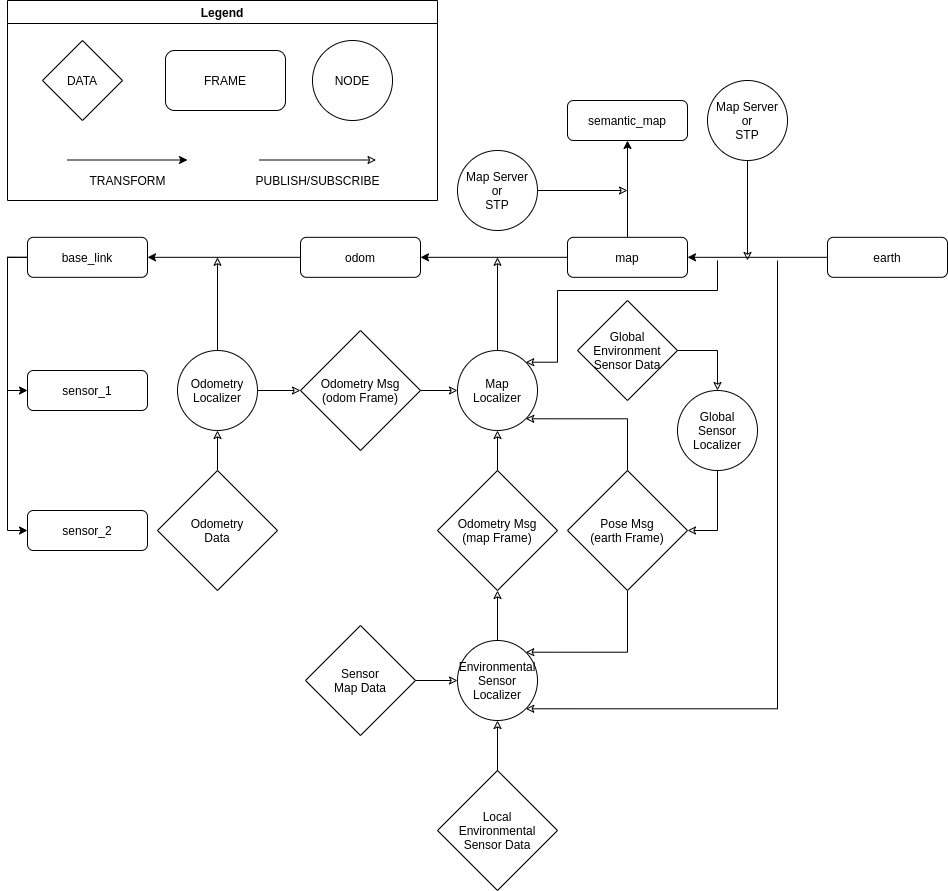

The diagram above was exported from draw.io. Its source (the exported page's mxGraphModel, read from the mxfile embedded in the PNG):
<mxGraphModel dx="1422" dy="801" grid="1" gridSize="10" guides="1" tooltips="1" connect="1" arrows="1" fold="1" page="1" pageScale="1" pageWidth="1654" pageHeight="1169" math="0" shadow="0">
  <root>
    <mxCell id="WIyWlLk6GJQsqaUBKTNV-0" />
    <mxCell id="WIyWlLk6GJQsqaUBKTNV-1" parent="WIyWlLk6GJQsqaUBKTNV-0" />
    <mxCell id="34vJx8ojyscuXA-_MFYc-2" style="edgeStyle=orthogonalEdgeStyle;rounded=0;orthogonalLoop=1;jettySize=auto;html=1;exitX=0;exitY=0.5;exitDx=0;exitDy=0;entryX=0;entryY=0.5;entryDx=0;entryDy=0;" parent="WIyWlLk6GJQsqaUBKTNV-1" source="WIyWlLk6GJQsqaUBKTNV-3" target="34vJx8ojyscuXA-_MFYc-1" edge="1">
      <mxGeometry relative="1" as="geometry" />
    </mxCell>
    <mxCell id="34vJx8ojyscuXA-_MFYc-6" style="edgeStyle=orthogonalEdgeStyle;rounded=0;orthogonalLoop=1;jettySize=auto;html=1;exitX=1;exitY=0.5;exitDx=0;exitDy=0;endArrow=none;endFill=0;startArrow=classic;startFill=1;" parent="WIyWlLk6GJQsqaUBKTNV-1" source="WIyWlLk6GJQsqaUBKTNV-3" target="34vJx8ojyscuXA-_MFYc-5" edge="1">
      <mxGeometry relative="1" as="geometry" />
    </mxCell>
    <mxCell id="34vJx8ojyscuXA-_MFYc-10" style="edgeStyle=orthogonalEdgeStyle;rounded=0;orthogonalLoop=1;jettySize=auto;html=1;exitX=0;exitY=0.5;exitDx=0;exitDy=0;entryX=0;entryY=0.5;entryDx=0;entryDy=0;endArrow=classic;endFill=1;" parent="WIyWlLk6GJQsqaUBKTNV-1" source="WIyWlLk6GJQsqaUBKTNV-3" target="34vJx8ojyscuXA-_MFYc-3" edge="1">
      <mxGeometry relative="1" as="geometry" />
    </mxCell>
    <mxCell id="WIyWlLk6GJQsqaUBKTNV-3" value="base_link" style="rounded=1;whiteSpace=wrap;html=1;fontSize=12;glass=0;strokeWidth=1;shadow=0;" parent="WIyWlLk6GJQsqaUBKTNV-1" vertex="1">
      <mxGeometry x="40" y="246.82" width="120" height="40" as="geometry" />
    </mxCell>
    <mxCell id="34vJx8ojyscuXA-_MFYc-1" value="sensor_1" style="rounded=1;whiteSpace=wrap;html=1;fontSize=12;glass=0;strokeWidth=1;shadow=0;" parent="WIyWlLk6GJQsqaUBKTNV-1" vertex="1">
      <mxGeometry x="40" y="380" width="120" height="40" as="geometry" />
    </mxCell>
    <mxCell id="34vJx8ojyscuXA-_MFYc-3" value="sensor_2" style="rounded=1;whiteSpace=wrap;html=1;fontSize=12;glass=0;strokeWidth=1;shadow=0;" parent="WIyWlLk6GJQsqaUBKTNV-1" vertex="1">
      <mxGeometry x="40" y="520" width="120" height="40" as="geometry" />
    </mxCell>
    <mxCell id="34vJx8ojyscuXA-_MFYc-8" style="edgeStyle=orthogonalEdgeStyle;rounded=0;orthogonalLoop=1;jettySize=auto;html=1;exitX=1;exitY=0.5;exitDx=0;exitDy=0;endArrow=none;endFill=0;startArrow=classic;startFill=1;" parent="WIyWlLk6GJQsqaUBKTNV-1" source="34vJx8ojyscuXA-_MFYc-5" target="34vJx8ojyscuXA-_MFYc-7" edge="1">
      <mxGeometry relative="1" as="geometry" />
    </mxCell>
    <mxCell id="34vJx8ojyscuXA-_MFYc-5" value="odom" style="rounded=1;whiteSpace=wrap;html=1;fontSize=12;glass=0;strokeWidth=1;shadow=0;" parent="WIyWlLk6GJQsqaUBKTNV-1" vertex="1">
      <mxGeometry x="313" y="246.82" width="120" height="40" as="geometry" />
    </mxCell>
    <mxCell id="34vJx8ojyscuXA-_MFYc-18" style="edgeStyle=orthogonalEdgeStyle;rounded=0;orthogonalLoop=1;jettySize=auto;html=1;exitX=1;exitY=0.5;exitDx=0;exitDy=0;entryX=0;entryY=0.5;entryDx=0;entryDy=0;endArrow=none;endFill=0;startArrow=classic;startFill=1;" parent="WIyWlLk6GJQsqaUBKTNV-1" source="34vJx8ojyscuXA-_MFYc-7" target="34vJx8ojyscuXA-_MFYc-9" edge="1">
      <mxGeometry relative="1" as="geometry" />
    </mxCell>
    <mxCell id="0MpHBhAfIyratrErIWlO-2" style="edgeStyle=orthogonalEdgeStyle;rounded=0;orthogonalLoop=1;jettySize=auto;html=1;exitX=0.5;exitY=0;exitDx=0;exitDy=0;entryX=0.5;entryY=1;entryDx=0;entryDy=0;startArrow=none;startFill=0;endArrow=classic;endFill=1;" edge="1" parent="WIyWlLk6GJQsqaUBKTNV-1" source="34vJx8ojyscuXA-_MFYc-7" target="0MpHBhAfIyratrErIWlO-1">
      <mxGeometry relative="1" as="geometry" />
    </mxCell>
    <mxCell id="34vJx8ojyscuXA-_MFYc-7" value="map" style="rounded=1;whiteSpace=wrap;html=1;fontSize=12;glass=0;strokeWidth=1;shadow=0;" parent="WIyWlLk6GJQsqaUBKTNV-1" vertex="1">
      <mxGeometry x="580" y="246.82" width="120" height="40" as="geometry" />
    </mxCell>
    <mxCell id="34vJx8ojyscuXA-_MFYc-9" value="earth" style="rounded=1;whiteSpace=wrap;html=1;fontSize=12;glass=0;strokeWidth=1;shadow=0;" parent="WIyWlLk6GJQsqaUBKTNV-1" vertex="1">
      <mxGeometry x="840" y="246.82" width="120" height="40" as="geometry" />
    </mxCell>
    <mxCell id="34vJx8ojyscuXA-_MFYc-21" style="edgeStyle=orthogonalEdgeStyle;rounded=0;orthogonalLoop=1;jettySize=auto;html=1;exitX=0.5;exitY=0;exitDx=0;exitDy=0;endArrow=classic;endFill=0;" parent="WIyWlLk6GJQsqaUBKTNV-1" source="34vJx8ojyscuXA-_MFYc-19" edge="1">
      <mxGeometry relative="1" as="geometry">
        <mxPoint x="230" y="266.82" as="targetPoint" />
      </mxGeometry>
    </mxCell>
    <mxCell id="34vJx8ojyscuXA-_MFYc-34" style="edgeStyle=orthogonalEdgeStyle;rounded=0;orthogonalLoop=1;jettySize=auto;html=1;exitX=1;exitY=0.5;exitDx=0;exitDy=0;entryX=0;entryY=0.5;entryDx=0;entryDy=0;endArrow=classic;endFill=0;" parent="WIyWlLk6GJQsqaUBKTNV-1" source="34vJx8ojyscuXA-_MFYc-19" edge="1">
      <mxGeometry relative="1" as="geometry">
        <mxPoint x="313" y="399.99999999999994" as="targetPoint" />
      </mxGeometry>
    </mxCell>
    <mxCell id="34vJx8ojyscuXA-_MFYc-19" value="Odometry&lt;br&gt;Localizer" style="ellipse;whiteSpace=wrap;html=1;aspect=fixed;" parent="WIyWlLk6GJQsqaUBKTNV-1" vertex="1">
      <mxGeometry x="190" y="360" width="80" height="80" as="geometry" />
    </mxCell>
    <mxCell id="34vJx8ojyscuXA-_MFYc-27" style="edgeStyle=orthogonalEdgeStyle;rounded=0;orthogonalLoop=1;jettySize=auto;html=1;exitX=0.5;exitY=0;exitDx=0;exitDy=0;endArrow=classic;endFill=0;" parent="WIyWlLk6GJQsqaUBKTNV-1" source="34vJx8ojyscuXA-_MFYc-26" edge="1">
      <mxGeometry relative="1" as="geometry">
        <mxPoint x="510" y="266.82" as="targetPoint" />
      </mxGeometry>
    </mxCell>
    <mxCell id="34vJx8ojyscuXA-_MFYc-26" value="Map&lt;br&gt;Localizer" style="ellipse;whiteSpace=wrap;html=1;aspect=fixed;" parent="WIyWlLk6GJQsqaUBKTNV-1" vertex="1">
      <mxGeometry x="470" y="360" width="80" height="80" as="geometry" />
    </mxCell>
    <mxCell id="34vJx8ojyscuXA-_MFYc-33" style="edgeStyle=orthogonalEdgeStyle;rounded=0;orthogonalLoop=1;jettySize=auto;html=1;exitX=1;exitY=0.5;exitDx=0;exitDy=0;entryX=0;entryY=0.5;entryDx=0;entryDy=0;endArrow=classic;endFill=0;" parent="WIyWlLk6GJQsqaUBKTNV-1" target="34vJx8ojyscuXA-_MFYc-26" edge="1">
      <mxGeometry relative="1" as="geometry">
        <mxPoint x="433" y="399.99999999999994" as="sourcePoint" />
      </mxGeometry>
    </mxCell>
    <mxCell id="34vJx8ojyscuXA-_MFYc-31" value="Odometry Msg&lt;br&gt;(odom Frame)" style="rhombus;whiteSpace=wrap;html=1;" parent="WIyWlLk6GJQsqaUBKTNV-1" vertex="1">
      <mxGeometry x="313" y="340" width="120" height="120" as="geometry" />
    </mxCell>
    <mxCell id="34vJx8ojyscuXA-_MFYc-35" value="Environmental&lt;br&gt;Sensor&lt;br&gt;Localizer" style="ellipse;whiteSpace=wrap;html=1;aspect=fixed;" parent="WIyWlLk6GJQsqaUBKTNV-1" vertex="1">
      <mxGeometry x="470" y="649.9999999999999" width="80" height="80" as="geometry" />
    </mxCell>
    <mxCell id="34vJx8ojyscuXA-_MFYc-37" style="edgeStyle=orthogonalEdgeStyle;rounded=0;orthogonalLoop=1;jettySize=auto;html=1;exitX=0.5;exitY=0;exitDx=0;exitDy=0;entryX=0.5;entryY=1;entryDx=0;entryDy=0;endArrow=classic;endFill=0;" parent="WIyWlLk6GJQsqaUBKTNV-1" source="34vJx8ojyscuXA-_MFYc-36" target="34vJx8ojyscuXA-_MFYc-19" edge="1">
      <mxGeometry relative="1" as="geometry" />
    </mxCell>
    <mxCell id="34vJx8ojyscuXA-_MFYc-36" value="Odometry&lt;br&gt;Data" style="rhombus;whiteSpace=wrap;html=1;" parent="WIyWlLk6GJQsqaUBKTNV-1" vertex="1">
      <mxGeometry x="170" y="480" width="120" height="120" as="geometry" />
    </mxCell>
    <mxCell id="34vJx8ojyscuXA-_MFYc-40" style="edgeStyle=orthogonalEdgeStyle;rounded=0;orthogonalLoop=1;jettySize=auto;html=1;exitX=0.5;exitY=0;exitDx=0;exitDy=0;entryX=0.5;entryY=1;entryDx=0;entryDy=0;endArrow=classic;endFill=0;" parent="WIyWlLk6GJQsqaUBKTNV-1" source="34vJx8ojyscuXA-_MFYc-39" target="34vJx8ojyscuXA-_MFYc-35" edge="1">
      <mxGeometry relative="1" as="geometry">
        <mxPoint x="510" y="769.9999999999999" as="sourcePoint" />
      </mxGeometry>
    </mxCell>
    <mxCell id="34vJx8ojyscuXA-_MFYc-39" value="Local&lt;br&gt;Environmental&lt;br&gt;Sensor Data" style="rhombus;whiteSpace=wrap;html=1;" parent="WIyWlLk6GJQsqaUBKTNV-1" vertex="1">
      <mxGeometry x="450" y="779.9999999999999" width="120" height="120" as="geometry" />
    </mxCell>
    <mxCell id="34vJx8ojyscuXA-_MFYc-42" value="Odometry Msg&lt;br&gt;(map Frame)" style="rhombus;whiteSpace=wrap;html=1;" parent="WIyWlLk6GJQsqaUBKTNV-1" vertex="1">
      <mxGeometry x="450" y="480" width="120" height="120" as="geometry" />
    </mxCell>
    <mxCell id="34vJx8ojyscuXA-_MFYc-43" style="edgeStyle=orthogonalEdgeStyle;rounded=0;orthogonalLoop=1;jettySize=auto;html=1;exitX=0.5;exitY=0;exitDx=0;exitDy=0;endArrow=classic;endFill=0;entryX=0.5;entryY=1;entryDx=0;entryDy=0;" parent="WIyWlLk6GJQsqaUBKTNV-1" source="34vJx8ojyscuXA-_MFYc-42" target="34vJx8ojyscuXA-_MFYc-26" edge="1">
      <mxGeometry relative="1" as="geometry">
        <mxPoint x="640" y="430" as="targetPoint" />
        <mxPoint x="509.5" y="480" as="sourcePoint" />
      </mxGeometry>
    </mxCell>
    <mxCell id="34vJx8ojyscuXA-_MFYc-44" style="edgeStyle=orthogonalEdgeStyle;rounded=0;orthogonalLoop=1;jettySize=auto;html=1;endArrow=classic;endFill=0;entryX=0.5;entryY=1;entryDx=0;entryDy=0;" parent="WIyWlLk6GJQsqaUBKTNV-1" source="34vJx8ojyscuXA-_MFYc-35" target="34vJx8ojyscuXA-_MFYc-42" edge="1">
      <mxGeometry relative="1" as="geometry">
        <mxPoint x="509.5" y="599.9999999999999" as="targetPoint" />
        <mxPoint x="509.5" y="649.9999999999999" as="sourcePoint" />
      </mxGeometry>
    </mxCell>
    <mxCell id="34vJx8ojyscuXA-_MFYc-46" style="edgeStyle=orthogonalEdgeStyle;rounded=0;orthogonalLoop=1;jettySize=auto;html=1;exitX=1;exitY=0.5;exitDx=0;exitDy=0;entryX=0;entryY=0.5;entryDx=0;entryDy=0;endArrow=classic;endFill=0;" parent="WIyWlLk6GJQsqaUBKTNV-1" source="34vJx8ojyscuXA-_MFYc-45" target="34vJx8ojyscuXA-_MFYc-35" edge="1">
      <mxGeometry relative="1" as="geometry" />
    </mxCell>
    <mxCell id="34vJx8ojyscuXA-_MFYc-45" value="Sensor&lt;br&gt;Map Data" style="rhombus;whiteSpace=wrap;html=1;" parent="WIyWlLk6GJQsqaUBKTNV-1" vertex="1">
      <mxGeometry x="318" y="635" width="110" height="110" as="geometry" />
    </mxCell>
    <mxCell id="34vJx8ojyscuXA-_MFYc-58" style="edgeStyle=orthogonalEdgeStyle;rounded=0;orthogonalLoop=1;jettySize=auto;html=1;exitX=0.5;exitY=1;exitDx=0;exitDy=0;entryX=1;entryY=0.5;entryDx=0;entryDy=0;endArrow=classic;endFill=0;" parent="WIyWlLk6GJQsqaUBKTNV-1" source="34vJx8ojyscuXA-_MFYc-47" target="34vJx8ojyscuXA-_MFYc-48" edge="1">
      <mxGeometry relative="1" as="geometry" />
    </mxCell>
    <mxCell id="34vJx8ojyscuXA-_MFYc-47" value="Global&lt;br&gt;Sensor&lt;br&gt;Localizer" style="ellipse;whiteSpace=wrap;html=1;aspect=fixed;" parent="WIyWlLk6GJQsqaUBKTNV-1" vertex="1">
      <mxGeometry x="690" y="399.99999999999994" width="80" height="80" as="geometry" />
    </mxCell>
    <mxCell id="34vJx8ojyscuXA-_MFYc-55" style="edgeStyle=orthogonalEdgeStyle;rounded=0;orthogonalLoop=1;jettySize=auto;html=1;exitX=0.5;exitY=1;exitDx=0;exitDy=0;entryX=1;entryY=0;entryDx=0;entryDy=0;endArrow=classic;endFill=0;" parent="WIyWlLk6GJQsqaUBKTNV-1" source="34vJx8ojyscuXA-_MFYc-48" target="34vJx8ojyscuXA-_MFYc-35" edge="1">
      <mxGeometry relative="1" as="geometry">
        <Array as="points">
          <mxPoint x="640" y="662.18" />
        </Array>
      </mxGeometry>
    </mxCell>
    <mxCell id="0MpHBhAfIyratrErIWlO-0" style="edgeStyle=orthogonalEdgeStyle;rounded=0;orthogonalLoop=1;jettySize=auto;html=1;exitX=0.5;exitY=0;exitDx=0;exitDy=0;entryX=1;entryY=1;entryDx=0;entryDy=0;endArrow=classic;endFill=0;" edge="1" parent="WIyWlLk6GJQsqaUBKTNV-1" source="34vJx8ojyscuXA-_MFYc-48" target="34vJx8ojyscuXA-_MFYc-26">
      <mxGeometry relative="1" as="geometry">
        <Array as="points">
          <mxPoint x="640" y="428.18" />
        </Array>
      </mxGeometry>
    </mxCell>
    <mxCell id="34vJx8ojyscuXA-_MFYc-48" value="Pose Msg&lt;br&gt;(earth Frame)" style="rhombus;whiteSpace=wrap;html=1;" parent="WIyWlLk6GJQsqaUBKTNV-1" vertex="1">
      <mxGeometry x="580" y="480.00000000000006" width="120" height="120" as="geometry" />
    </mxCell>
    <mxCell id="34vJx8ojyscuXA-_MFYc-51" style="edgeStyle=orthogonalEdgeStyle;rounded=0;orthogonalLoop=1;jettySize=auto;html=1;exitX=1;exitY=0.5;exitDx=0;exitDy=0;entryX=0.5;entryY=0;entryDx=0;entryDy=0;endArrow=classic;endFill=0;" parent="WIyWlLk6GJQsqaUBKTNV-1" source="34vJx8ojyscuXA-_MFYc-50" target="34vJx8ojyscuXA-_MFYc-47" edge="1">
      <mxGeometry relative="1" as="geometry" />
    </mxCell>
    <mxCell id="34vJx8ojyscuXA-_MFYc-50" value="Global&lt;br&gt;Environment&lt;br&gt;Sensor Data" style="rhombus;whiteSpace=wrap;html=1;" parent="WIyWlLk6GJQsqaUBKTNV-1" vertex="1">
      <mxGeometry x="590" y="310" width="100" height="100" as="geometry" />
    </mxCell>
    <mxCell id="34vJx8ojyscuXA-_MFYc-54" style="edgeStyle=orthogonalEdgeStyle;rounded=0;orthogonalLoop=1;jettySize=auto;html=1;exitX=0.5;exitY=1;exitDx=0;exitDy=0;endArrow=classic;endFill=0;" parent="WIyWlLk6GJQsqaUBKTNV-1" source="34vJx8ojyscuXA-_MFYc-52" edge="1">
      <mxGeometry relative="1" as="geometry">
        <mxPoint x="760" y="270" as="targetPoint" />
      </mxGeometry>
    </mxCell>
    <mxCell id="34vJx8ojyscuXA-_MFYc-52" value="Map Server&lt;br&gt;or&lt;br&gt;STP" style="ellipse;whiteSpace=wrap;html=1;aspect=fixed;" parent="WIyWlLk6GJQsqaUBKTNV-1" vertex="1">
      <mxGeometry x="720" y="90" width="80" height="80" as="geometry" />
    </mxCell>
    <mxCell id="34vJx8ojyscuXA-_MFYc-56" style="edgeStyle=orthogonalEdgeStyle;rounded=0;orthogonalLoop=1;jettySize=auto;html=1;endArrow=classic;endFill=0;entryX=1;entryY=1;entryDx=0;entryDy=0;" parent="WIyWlLk6GJQsqaUBKTNV-1" target="34vJx8ojyscuXA-_MFYc-35" edge="1">
      <mxGeometry relative="1" as="geometry">
        <mxPoint x="790" y="270" as="sourcePoint" />
        <mxPoint x="770" y="833.18" as="targetPoint" />
        <Array as="points">
          <mxPoint x="790" y="718" />
        </Array>
      </mxGeometry>
    </mxCell>
    <mxCell id="34vJx8ojyscuXA-_MFYc-57" style="edgeStyle=orthogonalEdgeStyle;rounded=0;orthogonalLoop=1;jettySize=auto;html=1;endArrow=classic;endFill=0;entryX=1;entryY=0;entryDx=0;entryDy=0;" parent="WIyWlLk6GJQsqaUBKTNV-1" target="34vJx8ojyscuXA-_MFYc-26" edge="1">
      <mxGeometry relative="1" as="geometry">
        <mxPoint x="730" y="270" as="sourcePoint" />
        <mxPoint x="550" y="666.8199999999999" as="targetPoint" />
        <Array as="points">
          <mxPoint x="730" y="300" />
          <mxPoint x="570" y="300" />
          <mxPoint x="570" y="372" />
        </Array>
      </mxGeometry>
    </mxCell>
    <mxCell id="0MpHBhAfIyratrErIWlO-1" value="semantic_map" style="rounded=1;whiteSpace=wrap;html=1;fontSize=12;glass=0;strokeWidth=1;shadow=0;" vertex="1" parent="WIyWlLk6GJQsqaUBKTNV-1">
      <mxGeometry x="580" y="110" width="120" height="40" as="geometry" />
    </mxCell>
    <mxCell id="0MpHBhAfIyratrErIWlO-4" style="edgeStyle=orthogonalEdgeStyle;rounded=0;orthogonalLoop=1;jettySize=auto;html=1;exitX=1;exitY=0.5;exitDx=0;exitDy=0;startArrow=none;startFill=0;endArrow=classic;endFill=0;" edge="1" parent="WIyWlLk6GJQsqaUBKTNV-1" source="0MpHBhAfIyratrErIWlO-3">
      <mxGeometry relative="1" as="geometry">
        <mxPoint x="640" y="200" as="targetPoint" />
      </mxGeometry>
    </mxCell>
    <mxCell id="0MpHBhAfIyratrErIWlO-3" value="Map Server&lt;br&gt;or&lt;br&gt;STP" style="ellipse;whiteSpace=wrap;html=1;aspect=fixed;" vertex="1" parent="WIyWlLk6GJQsqaUBKTNV-1">
      <mxGeometry x="470" y="160" width="80" height="80" as="geometry" />
    </mxCell>
    <mxCell id="0MpHBhAfIyratrErIWlO-5" value="Legend" style="swimlane;" vertex="1" parent="WIyWlLk6GJQsqaUBKTNV-1">
      <mxGeometry x="20" y="10" width="430" height="200" as="geometry" />
    </mxCell>
    <mxCell id="34vJx8ojyscuXA-_MFYc-23" value="NODE" style="ellipse;whiteSpace=wrap;html=1;aspect=fixed;" parent="0MpHBhAfIyratrErIWlO-5" vertex="1">
      <mxGeometry x="305" y="40" width="80" height="80" as="geometry" />
    </mxCell>
    <mxCell id="34vJx8ojyscuXA-_MFYc-22" value="FRAME" style="rounded=1;whiteSpace=wrap;html=1;" parent="0MpHBhAfIyratrErIWlO-5" vertex="1">
      <mxGeometry x="158" y="50" width="120" height="60" as="geometry" />
    </mxCell>
    <mxCell id="34vJx8ojyscuXA-_MFYc-30" value="DATA" style="rhombus;whiteSpace=wrap;html=1;" parent="0MpHBhAfIyratrErIWlO-5" vertex="1">
      <mxGeometry x="35" y="40" width="80" height="80" as="geometry" />
    </mxCell>
    <mxCell id="34vJx8ojyscuXA-_MFYc-24" value="" style="endArrow=classic;html=1;" parent="0MpHBhAfIyratrErIWlO-5" edge="1">
      <mxGeometry width="50" height="50" relative="1" as="geometry">
        <mxPoint x="60" y="159.5" as="sourcePoint" />
        <mxPoint x="180" y="159.5" as="targetPoint" />
      </mxGeometry>
    </mxCell>
    <mxCell id="34vJx8ojyscuXA-_MFYc-25" value="TRANSFORM" style="text;html=1;align=center;verticalAlign=middle;resizable=0;points=[];autosize=1;" parent="0MpHBhAfIyratrErIWlO-5" vertex="1">
      <mxGeometry x="75" y="170" width="90" height="20" as="geometry" />
    </mxCell>
    <mxCell id="34vJx8ojyscuXA-_MFYc-28" style="edgeStyle=orthogonalEdgeStyle;rounded=0;orthogonalLoop=1;jettySize=auto;html=1;exitX=0.5;exitY=0;exitDx=0;exitDy=0;endArrow=classic;endFill=0;" parent="0MpHBhAfIyratrErIWlO-5" edge="1">
      <mxGeometry relative="1" as="geometry">
        <mxPoint x="368.5" y="159.5" as="targetPoint" />
        <mxPoint x="251.5" y="159.5" as="sourcePoint" />
      </mxGeometry>
    </mxCell>
    <mxCell id="34vJx8ojyscuXA-_MFYc-29" value="PUBLISH/SUBSCRIBE" style="text;html=1;align=center;verticalAlign=middle;resizable=0;points=[];autosize=1;" parent="0MpHBhAfIyratrErIWlO-5" vertex="1">
      <mxGeometry x="240" y="170" width="140" height="20" as="geometry" />
    </mxCell>
  </root>
</mxGraphModel>